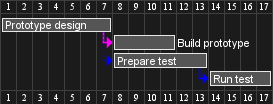

The diagram above was rendered by PlantUML. Its source (embedded in the PNG):
@startgantt
<style>
ganttDiagram {
	arrow {
		LineColor blue
	}
}
</style>
[Prototype design] lasts 7 days
[Build prototype] lasts 4 days
[Prepare test] lasts 6 days
[Prototype design] -[#FF00FF]-> [Build prototype]
[Prototype design] -[dotted]-> [Prepare test]
Then [Run test]  lasts 4 days
@endgantt